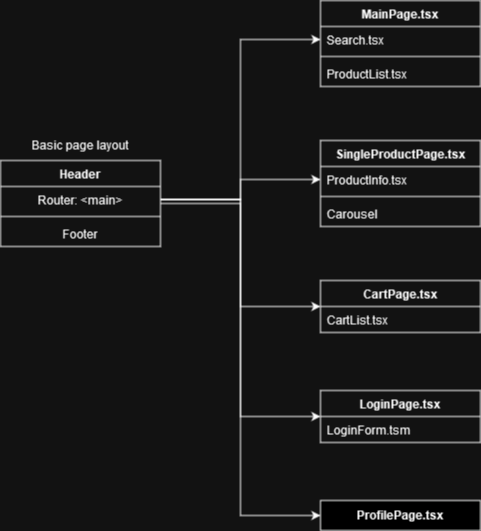

The diagram above was exported from draw.io. Its source (the exported page's mxGraphModel, read from the mxfile embedded in the PNG):
<mxGraphModel dx="1434" dy="874" grid="1" gridSize="10" guides="1" tooltips="1" connect="1" arrows="1" fold="1" page="1" pageScale="1" pageWidth="850" pageHeight="1100" math="0" shadow="0">
  <root>
    <mxCell id="0" />
    <mxCell id="1" parent="0" />
    <mxCell id="ma456ww7oHtvHbyIJ-4N-32" style="edgeStyle=orthogonalEdgeStyle;rounded=0;orthogonalLoop=1;jettySize=auto;html=1;entryX=0;entryY=0.5;entryDx=0;entryDy=0;" edge="1" parent="1" source="ma456ww7oHtvHbyIJ-4N-4" target="ma456ww7oHtvHbyIJ-4N-30">
      <mxGeometry relative="1" as="geometry" />
    </mxCell>
    <mxCell id="ma456ww7oHtvHbyIJ-4N-4" value="Header" style="swimlane;fontStyle=1;align=center;verticalAlign=top;childLayout=stackLayout;horizontal=1;startSize=26;horizontalStack=0;resizeParent=1;resizeParentMax=0;resizeLast=0;collapsible=1;marginBottom=0;whiteSpace=wrap;html=1;fillColor=none;" vertex="1" parent="1">
      <mxGeometry x="40" y="340" width="160" height="86" as="geometry" />
    </mxCell>
    <mxCell id="ma456ww7oHtvHbyIJ-4N-5" value="Router: &amp;lt;main&amp;gt;" style="text;strokeColor=none;fillColor=none;align=center;verticalAlign=top;spacingLeft=4;spacingRight=4;overflow=hidden;rotatable=0;points=[[0,0.5],[1,0.5]];portConstraint=eastwest;whiteSpace=wrap;html=1;" vertex="1" parent="ma456ww7oHtvHbyIJ-4N-4">
      <mxGeometry y="26" width="160" height="26" as="geometry" />
    </mxCell>
    <mxCell id="ma456ww7oHtvHbyIJ-4N-6" value="" style="line;strokeWidth=1;fillColor=none;align=left;verticalAlign=middle;spacingTop=-1;spacingLeft=3;spacingRight=3;rotatable=0;labelPosition=right;points=[];portConstraint=eastwest;strokeColor=inherit;" vertex="1" parent="ma456ww7oHtvHbyIJ-4N-4">
      <mxGeometry y="52" width="160" height="8" as="geometry" />
    </mxCell>
    <mxCell id="ma456ww7oHtvHbyIJ-4N-7" value="&lt;div align=&quot;center&quot;&gt;Footer&lt;/div&gt;" style="text;strokeColor=none;fillColor=none;align=center;verticalAlign=top;spacingLeft=4;spacingRight=4;overflow=hidden;rotatable=0;points=[[0,0.5],[1,0.5]];portConstraint=eastwest;whiteSpace=wrap;html=1;" vertex="1" parent="ma456ww7oHtvHbyIJ-4N-4">
      <mxGeometry y="60" width="160" height="26" as="geometry" />
    </mxCell>
    <mxCell id="ma456ww7oHtvHbyIJ-4N-13" value="Basic page layout" style="text;html=1;strokeColor=none;fillColor=none;align=center;verticalAlign=middle;whiteSpace=wrap;rounded=0;" vertex="1" parent="1">
      <mxGeometry x="65" y="310" width="110" height="30" as="geometry" />
    </mxCell>
    <mxCell id="ma456ww7oHtvHbyIJ-4N-15" style="edgeStyle=orthogonalEdgeStyle;rounded=0;orthogonalLoop=1;jettySize=auto;html=1;entryX=0;entryY=0.5;entryDx=0;entryDy=0;" edge="1" parent="1" source="ma456ww7oHtvHbyIJ-4N-5" target="ma456ww7oHtvHbyIJ-4N-17">
      <mxGeometry relative="1" as="geometry">
        <mxPoint x="280" y="220" as="targetPoint" />
      </mxGeometry>
    </mxCell>
    <mxCell id="ma456ww7oHtvHbyIJ-4N-16" value="&lt;div&gt;MainPage.tsx&lt;/div&gt;" style="swimlane;fontStyle=1;align=center;verticalAlign=top;childLayout=stackLayout;horizontal=1;startSize=26;horizontalStack=0;resizeParent=1;resizeParentMax=0;resizeLast=0;collapsible=1;marginBottom=0;whiteSpace=wrap;html=1;fillColor=none;" vertex="1" parent="1">
      <mxGeometry x="360" y="180" width="160" height="86" as="geometry" />
    </mxCell>
    <mxCell id="ma456ww7oHtvHbyIJ-4N-17" value="Search.tsx" style="text;strokeColor=none;fillColor=none;align=left;verticalAlign=top;spacingLeft=4;spacingRight=4;overflow=hidden;rotatable=0;points=[[0,0.5],[1,0.5]];portConstraint=eastwest;whiteSpace=wrap;html=1;" vertex="1" parent="ma456ww7oHtvHbyIJ-4N-16">
      <mxGeometry y="26" width="160" height="26" as="geometry" />
    </mxCell>
    <mxCell id="ma456ww7oHtvHbyIJ-4N-18" value="" style="line;strokeWidth=1;fillColor=none;align=left;verticalAlign=middle;spacingTop=-1;spacingLeft=3;spacingRight=3;rotatable=0;labelPosition=right;points=[];portConstraint=eastwest;strokeColor=inherit;" vertex="1" parent="ma456ww7oHtvHbyIJ-4N-16">
      <mxGeometry y="52" width="160" height="8" as="geometry" />
    </mxCell>
    <mxCell id="ma456ww7oHtvHbyIJ-4N-19" value="&lt;div&gt;ProductList.tsx&lt;/div&gt;&lt;div&gt;&lt;br&gt;&lt;/div&gt;" style="text;strokeColor=none;fillColor=none;align=left;verticalAlign=top;spacingLeft=4;spacingRight=4;overflow=hidden;rotatable=0;points=[[0,0.5],[1,0.5]];portConstraint=eastwest;whiteSpace=wrap;html=1;" vertex="1" parent="ma456ww7oHtvHbyIJ-4N-16">
      <mxGeometry y="60" width="160" height="26" as="geometry" />
    </mxCell>
    <mxCell id="ma456ww7oHtvHbyIJ-4N-20" value="CartPage.tsx" style="swimlane;fontStyle=1;align=center;verticalAlign=top;childLayout=stackLayout;horizontal=1;startSize=26;horizontalStack=0;resizeParent=1;resizeParentMax=0;resizeLast=0;collapsible=1;marginBottom=0;whiteSpace=wrap;html=1;fillColor=none;" vertex="1" parent="1">
      <mxGeometry x="360" y="460" width="160" height="52" as="geometry" />
    </mxCell>
    <mxCell id="ma456ww7oHtvHbyIJ-4N-21" value="CartList.tsx" style="text;strokeColor=none;fillColor=none;align=left;verticalAlign=top;spacingLeft=4;spacingRight=4;overflow=hidden;rotatable=0;points=[[0,0.5],[1,0.5]];portConstraint=eastwest;whiteSpace=wrap;html=1;" vertex="1" parent="ma456ww7oHtvHbyIJ-4N-20">
      <mxGeometry y="26" width="160" height="26" as="geometry" />
    </mxCell>
    <mxCell id="ma456ww7oHtvHbyIJ-4N-24" style="edgeStyle=orthogonalEdgeStyle;rounded=0;orthogonalLoop=1;jettySize=auto;html=1;entryX=0;entryY=0.5;entryDx=0;entryDy=0;" edge="1" parent="1" source="ma456ww7oHtvHbyIJ-4N-5" target="ma456ww7oHtvHbyIJ-4N-20">
      <mxGeometry relative="1" as="geometry" />
    </mxCell>
    <mxCell id="ma456ww7oHtvHbyIJ-4N-25" value="SingleProductPage.tsx" style="swimlane;fontStyle=1;align=center;verticalAlign=top;childLayout=stackLayout;horizontal=1;startSize=26;horizontalStack=0;resizeParent=1;resizeParentMax=0;resizeLast=0;collapsible=1;marginBottom=0;whiteSpace=wrap;html=1;fillColor=none;" vertex="1" parent="1">
      <mxGeometry x="360" y="320" width="160" height="86" as="geometry" />
    </mxCell>
    <mxCell id="ma456ww7oHtvHbyIJ-4N-26" value="ProductInfo.tsx" style="text;strokeColor=none;fillColor=none;align=left;verticalAlign=top;spacingLeft=4;spacingRight=4;overflow=hidden;rotatable=0;points=[[0,0.5],[1,0.5]];portConstraint=eastwest;whiteSpace=wrap;html=1;" vertex="1" parent="ma456ww7oHtvHbyIJ-4N-25">
      <mxGeometry y="26" width="160" height="26" as="geometry" />
    </mxCell>
    <mxCell id="ma456ww7oHtvHbyIJ-4N-27" value="" style="line;strokeWidth=1;fillColor=none;align=left;verticalAlign=middle;spacingTop=-1;spacingLeft=3;spacingRight=3;rotatable=0;labelPosition=right;points=[];portConstraint=eastwest;strokeColor=inherit;" vertex="1" parent="ma456ww7oHtvHbyIJ-4N-25">
      <mxGeometry y="52" width="160" height="8" as="geometry" />
    </mxCell>
    <mxCell id="ma456ww7oHtvHbyIJ-4N-28" value="Carousel" style="text;strokeColor=none;fillColor=none;align=left;verticalAlign=top;spacingLeft=4;spacingRight=4;overflow=hidden;rotatable=0;points=[[0,0.5],[1,0.5]];portConstraint=eastwest;whiteSpace=wrap;html=1;" vertex="1" parent="ma456ww7oHtvHbyIJ-4N-25">
      <mxGeometry y="60" width="160" height="26" as="geometry" />
    </mxCell>
    <mxCell id="ma456ww7oHtvHbyIJ-4N-29" style="edgeStyle=orthogonalEdgeStyle;rounded=0;orthogonalLoop=1;jettySize=auto;html=1;entryX=0;entryY=0.5;entryDx=0;entryDy=0;" edge="1" parent="1" source="ma456ww7oHtvHbyIJ-4N-5" target="ma456ww7oHtvHbyIJ-4N-26">
      <mxGeometry relative="1" as="geometry" />
    </mxCell>
    <mxCell id="ma456ww7oHtvHbyIJ-4N-30" value="LoginPage.tsx" style="swimlane;fontStyle=1;align=center;verticalAlign=top;childLayout=stackLayout;horizontal=1;startSize=26;horizontalStack=0;resizeParent=1;resizeParentMax=0;resizeLast=0;collapsible=1;marginBottom=0;whiteSpace=wrap;html=1;fillColor=none;" vertex="1" parent="1">
      <mxGeometry x="360" y="570" width="160" height="52" as="geometry" />
    </mxCell>
    <mxCell id="ma456ww7oHtvHbyIJ-4N-31" value="LoginForm.tsm" style="text;strokeColor=none;fillColor=none;align=left;verticalAlign=top;spacingLeft=4;spacingRight=4;overflow=hidden;rotatable=0;points=[[0,0.5],[1,0.5]];portConstraint=eastwest;whiteSpace=wrap;html=1;" vertex="1" parent="ma456ww7oHtvHbyIJ-4N-30">
      <mxGeometry y="26" width="160" height="26" as="geometry" />
    </mxCell>
    <mxCell id="ma456ww7oHtvHbyIJ-4N-33" value="&lt;b&gt;ProfilePage.tsx&lt;/b&gt;" style="rounded=0;whiteSpace=wrap;html=1;" vertex="1" parent="1">
      <mxGeometry x="360" y="680" width="160" height="30" as="geometry" />
    </mxCell>
    <mxCell id="ma456ww7oHtvHbyIJ-4N-34" style="edgeStyle=orthogonalEdgeStyle;rounded=0;orthogonalLoop=1;jettySize=auto;html=1;entryX=0;entryY=0.5;entryDx=0;entryDy=0;" edge="1" parent="1" source="ma456ww7oHtvHbyIJ-4N-5" target="ma456ww7oHtvHbyIJ-4N-33">
      <mxGeometry relative="1" as="geometry" />
    </mxCell>
  </root>
</mxGraphModel>